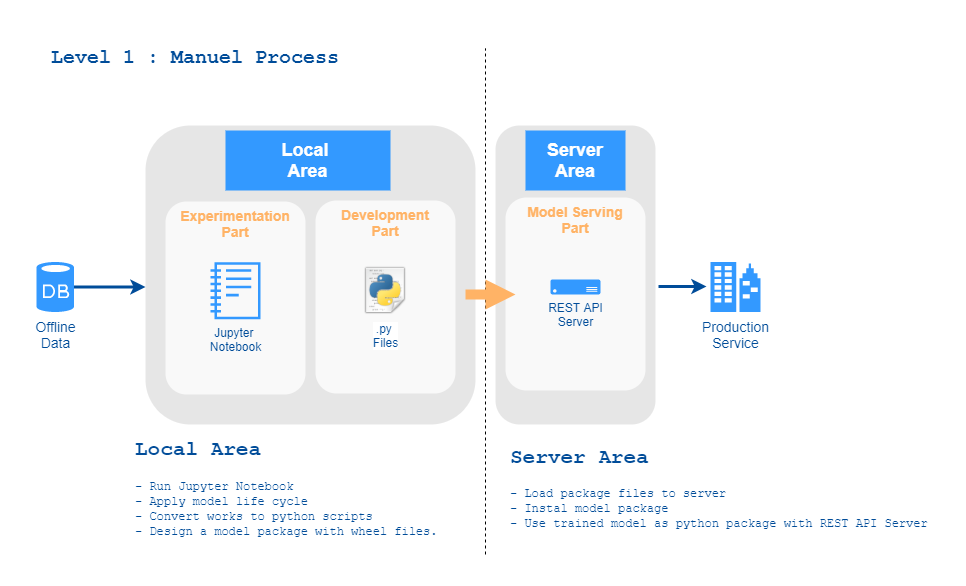

The diagram above was exported from draw.io. Its source (the exported page's mxGraphModel, read from the mxfile embedded in the PNG):
<mxGraphModel dx="2249" dy="762" grid="0" gridSize="10" guides="1" tooltips="1" connect="1" arrows="1" fold="1" page="1" pageScale="1" pageWidth="827" pageHeight="1169" math="0" shadow="0">
  <root>
    <mxCell id="FYzbj9BkCjj2A7E5GWmI-0" />
    <mxCell id="FYzbj9BkCjj2A7E5GWmI-1" parent="FYzbj9BkCjj2A7E5GWmI-0" />
    <mxCell id="FYzbj9BkCjj2A7E5GWmI-2" value="" style="rounded=1;whiteSpace=wrap;html=1;dashed=1;strokeColor=none;strokeWidth=2;fillColor=#E6E6E6;fontFamily=Verdana;fontSize=12;fontColor=#00BEF2;" parent="FYzbj9BkCjj2A7E5GWmI-1" vertex="1">
      <mxGeometry x="20" y="131" width="160" height="299" as="geometry" />
    </mxCell>
    <mxCell id="FYzbj9BkCjj2A7E5GWmI-3" value="" style="rounded=1;whiteSpace=wrap;html=1;dashed=1;strokeColor=none;strokeWidth=2;fillColor=#E6E6E6;fontFamily=Verdana;fontSize=12;fontColor=#00BEF2;" parent="FYzbj9BkCjj2A7E5GWmI-1" vertex="1">
      <mxGeometry x="-330" y="131" width="330" height="299" as="geometry" />
    </mxCell>
    <mxCell id="FYzbj9BkCjj2A7E5GWmI-4" value="Local &lt;br&gt;Area" style="whiteSpace=wrap;html=1;dashed=1;strokeColor=none;strokeWidth=2;fillColor=#3399FF;fontFamily=Helvetica;fontSize=18;fontColor=#FFFFFF;fontStyle=1" parent="FYzbj9BkCjj2A7E5GWmI-1" vertex="1">
      <mxGeometry x="-250" y="136" width="165" height="60" as="geometry" />
    </mxCell>
    <mxCell id="FYzbj9BkCjj2A7E5GWmI-5" style="edgeStyle=orthogonalEdgeStyle;rounded=0;orthogonalLoop=1;jettySize=auto;html=1;fontColor=#004C99;strokeWidth=3;strokeColor=#004C99;" parent="FYzbj9BkCjj2A7E5GWmI-1" source="FYzbj9BkCjj2A7E5GWmI-6" target="FYzbj9BkCjj2A7E5GWmI-3" edge="1">
      <mxGeometry relative="1" as="geometry">
        <Array as="points">
          <mxPoint x="-373" y="292" />
          <mxPoint x="-373" y="292" />
        </Array>
      </mxGeometry>
    </mxCell>
    <mxCell id="FYzbj9BkCjj2A7E5GWmI-6" value="Offline&lt;br&gt;Data" style="verticalLabelPosition=bottom;html=1;verticalAlign=top;strokeColor=none;fillColor=#3399FF;shape=mxgraph.azure.database;dashed=1;fontFamily=Helvetica;fontSize=14;fontColor=#004C99;" parent="FYzbj9BkCjj2A7E5GWmI-1" vertex="1">
      <mxGeometry x="-439" y="267.5" width="37.5" height="50" as="geometry" />
    </mxCell>
    <mxCell id="FYzbj9BkCjj2A7E5GWmI-7" value="Production&lt;br&gt;Service" style="verticalLabelPosition=bottom;html=1;verticalAlign=top;strokeColor=none;fillColor=#3399FF;shape=mxgraph.azure.enterprise;dashed=1;fontFamily=Helvetica;fontSize=14;fontColor=#004C99" parent="FYzbj9BkCjj2A7E5GWmI-1" vertex="1">
      <mxGeometry x="235" y="267.5" width="50" height="50" as="geometry" />
    </mxCell>
    <mxCell id="FYzbj9BkCjj2A7E5GWmI-8" value="Experimentation&lt;br&gt;Part" style="rounded=1;whiteSpace=wrap;html=1;dashed=1;strokeColor=none;strokeWidth=2;fillColor=#FFFFFF;fontFamily=Helvetica;fontSize=14;fontColor=#FFB366;opacity=75;verticalAlign=top;fontStyle=1" parent="FYzbj9BkCjj2A7E5GWmI-1" vertex="1">
      <mxGeometry x="-310" y="207" width="140" height="193" as="geometry" />
    </mxCell>
    <mxCell id="FYzbj9BkCjj2A7E5GWmI-9" value="Jupyter &lt;br&gt;Notebook" style="outlineConnect=0;gradientColor=none;strokeColor=none;dashed=0;verticalLabelPosition=bottom;verticalAlign=top;align=center;html=1;fontSize=12;fontStyle=0;aspect=fixed;pointerEvents=1;shape=mxgraph.aws4.sagemaker_notebook;fillColor=#3399FF;fontColor=#004C99;" parent="FYzbj9BkCjj2A7E5GWmI-1" vertex="1">
      <mxGeometry x="-265" y="267.65" width="50" height="57.35" as="geometry" />
    </mxCell>
    <mxCell id="FYzbj9BkCjj2A7E5GWmI-10" value="Development&lt;br&gt;Part" style="rounded=1;whiteSpace=wrap;html=1;dashed=1;strokeColor=none;strokeWidth=2;fillColor=#FFFFFF;fontFamily=Helvetica;fontSize=14;fontColor=#FFB366;opacity=75;verticalAlign=top;fontStyle=1" parent="FYzbj9BkCjj2A7E5GWmI-1" vertex="1">
      <mxGeometry x="-160" y="206" width="140" height="193" as="geometry" />
    </mxCell>
    <mxCell id="FYzbj9BkCjj2A7E5GWmI-11" value=".py &lt;br&gt;Files" style="shape=image;html=1;verticalAlign=top;verticalLabelPosition=bottom;labelBackgroundColor=#ffffff;imageAspect=0;aspect=fixed;image=https://cdn2.iconfinder.com/data/icons/oxygen/64x64/mimetypes/text-x-python.png;fillColor=#3399FF;fontColor=#004C99;" parent="FYzbj9BkCjj2A7E5GWmI-1" vertex="1">
      <mxGeometry x="-115" y="271" width="50" height="50" as="geometry" />
    </mxCell>
    <mxCell id="FYzbj9BkCjj2A7E5GWmI-12" value="Server Area" style="whiteSpace=wrap;html=1;dashed=1;strokeColor=none;strokeWidth=2;fillColor=#3399FF;fontFamily=Helvetica;fontSize=18;fontColor=#FFFFFF;fontStyle=1" parent="FYzbj9BkCjj2A7E5GWmI-1" vertex="1">
      <mxGeometry x="50" y="136" width="100" height="60" as="geometry" />
    </mxCell>
    <mxCell id="FYzbj9BkCjj2A7E5GWmI-13" value="" style="endArrow=none;dashed=1;html=1;fontColor=#004C99;" parent="FYzbj9BkCjj2A7E5GWmI-1" edge="1">
      <mxGeometry width="50" height="50" relative="1" as="geometry">
        <mxPoint x="10" y="560" as="sourcePoint" />
        <mxPoint x="10" y="54" as="targetPoint" />
      </mxGeometry>
    </mxCell>
    <mxCell id="FYzbj9BkCjj2A7E5GWmI-14" style="edgeStyle=orthogonalEdgeStyle;rounded=0;orthogonalLoop=1;jettySize=auto;html=1;fontColor=#004C99;jumpSize=13;strokeWidth=3;fillColor=#dae8fc;strokeColor=#004C99;" parent="FYzbj9BkCjj2A7E5GWmI-1" edge="1">
      <mxGeometry relative="1" as="geometry">
        <mxPoint x="231" y="292" as="targetPoint" />
        <mxPoint x="183" y="292" as="sourcePoint" />
        <Array as="points">
          <mxPoint x="217" y="292" />
        </Array>
      </mxGeometry>
    </mxCell>
    <mxCell id="FYzbj9BkCjj2A7E5GWmI-15" value="Model Serving&lt;br&gt;Part" style="rounded=1;whiteSpace=wrap;html=1;dashed=1;strokeColor=none;strokeWidth=2;fillColor=#FFFFFF;fontFamily=Helvetica;fontSize=14;fontColor=#FFB366;opacity=75;verticalAlign=top;fontStyle=1" parent="FYzbj9BkCjj2A7E5GWmI-1" vertex="1">
      <mxGeometry x="30" y="203" width="140" height="193" as="geometry" />
    </mxCell>
    <mxCell id="FYzbj9BkCjj2A7E5GWmI-16" value="" style="arrow;html=1;endArrow=block;endFill=1;strokeColor=none;strokeWidth=4;fontFamily=Helvetica;fontSize=36;fontColor=#FFB366;fillColor=#FFB366;" parent="FYzbj9BkCjj2A7E5GWmI-1" edge="1">
      <mxGeometry width="100" height="100" relative="1" as="geometry">
        <mxPoint x="-10" y="300" as="sourcePoint" />
        <mxPoint x="40" y="300" as="targetPoint" />
      </mxGeometry>
    </mxCell>
    <mxCell id="FYzbj9BkCjj2A7E5GWmI-17" value="REST API&lt;br&gt;Server" style="verticalLabelPosition=bottom;html=1;verticalAlign=top;align=center;strokeColor=none;shape=mxgraph.azure.server;fontColor=#004C99;fillColor=#3399FF;" parent="FYzbj9BkCjj2A7E5GWmI-1" vertex="1">
      <mxGeometry x="75" y="285" width="50" height="15" as="geometry" />
    </mxCell>
    <mxCell id="FYzbj9BkCjj2A7E5GWmI-18" value="&lt;h1&gt;&lt;font face=&quot;Courier New&quot; style=&quot;font-size: 21px&quot;&gt;Server Area&lt;/font&gt;&lt;/h1&gt;&lt;div&gt;&lt;font face=&quot;Courier New&quot;&gt;- Load package files to server&amp;nbsp;&lt;/font&gt;&lt;/div&gt;&lt;div&gt;&lt;font face=&quot;Courier New&quot;&gt;- Instal model package&lt;/font&gt;&lt;/div&gt;&lt;div&gt;&lt;font face=&quot;Courier New&quot;&gt;- Use trained model as python package with REST API Server&lt;/font&gt;&lt;/div&gt;" style="text;html=1;strokeColor=none;fillColor=none;spacing=5;spacingTop=-20;whiteSpace=wrap;overflow=hidden;rounded=0;sketch=0;fontColor=#004C99;" parent="FYzbj9BkCjj2A7E5GWmI-1" vertex="1">
      <mxGeometry x="30" y="441" width="430" height="95" as="geometry" />
    </mxCell>
    <mxCell id="FYzbj9BkCjj2A7E5GWmI-20" value="&lt;h1 style=&quot;background-color: rgb(255 , 255 , 255)&quot;&gt;&lt;font face=&quot;Courier New&quot;&gt;&lt;span style=&quot;font-size: 21px&quot;&gt;Local Area&lt;/span&gt;&lt;/font&gt;&lt;/h1&gt;&lt;div style=&quot;background-color: rgb(255 , 255 , 255)&quot;&gt;&lt;font face=&quot;Courier New&quot;&gt;- Run Jupyter Notebook&amp;nbsp;&lt;/font&gt;&lt;/div&gt;&lt;div style=&quot;background-color: rgb(255 , 255 , 255)&quot;&gt;&lt;font face=&quot;Courier New&quot;&gt;- Apply model life cycle&amp;nbsp;&lt;/font&gt;&lt;/div&gt;&lt;div style=&quot;background-color: rgb(255 , 255 , 255)&quot;&gt;&lt;font face=&quot;Courier New&quot;&gt;- Convert works to python scripts&amp;nbsp;&lt;/font&gt;&lt;/div&gt;&lt;div style=&quot;background-color: rgb(255 , 255 , 255)&quot;&gt;&lt;font face=&quot;Courier New&quot;&gt;- Design a model package with wheel files.&lt;/font&gt;&lt;/div&gt;&lt;div style=&quot;background-color: rgb(255 , 255 , 255)&quot;&gt;&lt;font face=&quot;Courier New&quot;&gt;&amp;nbsp;&lt;/font&gt;&lt;/div&gt;" style="text;html=1;strokeColor=none;fillColor=none;align=left;verticalAlign=middle;whiteSpace=wrap;rounded=0;sketch=0;fontColor=#004C99;" parent="FYzbj9BkCjj2A7E5GWmI-1" vertex="1">
      <mxGeometry x="-342" y="441" width="359" height="100" as="geometry" />
    </mxCell>
    <mxCell id="G3N5n6_edTYn4059frdb-0" value="&lt;h4&gt;&lt;font style=&quot;font-size: 20px&quot; face=&quot;Courier New&quot;&gt;Level 1 : Manuel Process&lt;/font&gt;&lt;/h4&gt;" style="text;html=1;strokeColor=none;fillColor=none;align=center;verticalAlign=middle;whiteSpace=wrap;rounded=0;sketch=0;fontColor=#004C99;" parent="FYzbj9BkCjj2A7E5GWmI-1" vertex="1">
      <mxGeometry x="-445" y="43" width="330" height="40" as="geometry" />
    </mxCell>
  </root>
</mxGraphModel>